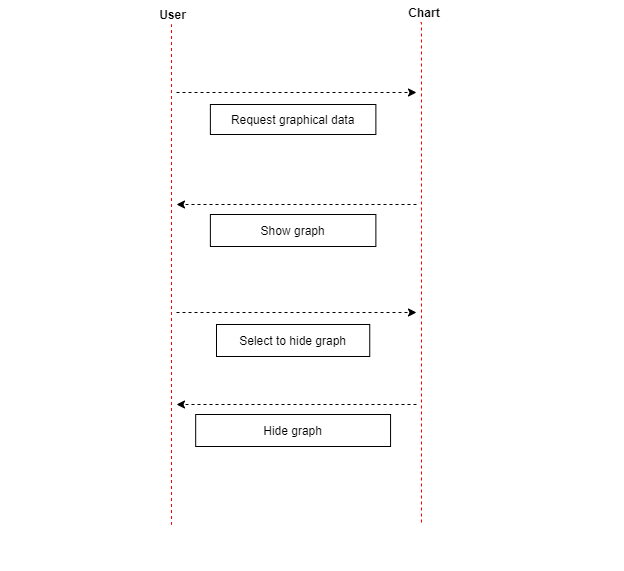

The diagram above was exported from draw.io. Its source (the exported page's mxGraphModel, read from the mxfile embedded in the PNG):
<mxGraphModel dx="1102" dy="592" grid="1" gridSize="10" guides="1" tooltips="1" connect="1" arrows="1" fold="1" page="1" pageScale="1" pageWidth="1169" pageHeight="826" background="#ffffff" math="0" shadow="0">
  <root>
    <mxCell id="0" />
    <mxCell id="1" parent="0" />
    <mxCell id="2" value="User                                                                                    " style="swimlane;whiteSpace=wrap;strokeColor=none;" parent="1" vertex="1">
      <mxGeometry x="164.5" y="130" width="622.75" height="568" as="geometry" />
    </mxCell>
    <mxCell id="6" value="" style="edgeStyle=elbowEdgeStyle;elbow=horizontal;verticalAlign=bottom;endArrow=none;endSize=8;strokeColor=#FF0000;endFill=0;rounded=0;dashed=1;" parent="2" edge="1">
      <mxGeometry x="155" y="-8" as="geometry">
        <mxPoint x="170" y="522" as="targetPoint" />
        <mxPoint x="170" y="22" as="sourcePoint" />
      </mxGeometry>
    </mxCell>
    <mxCell id="8" value="Show graph" style="" parent="2" vertex="1">
      <mxGeometry x="209.38" y="212" width="165.5" height="32" as="geometry" />
    </mxCell>
    <mxCell id="10" value="Select to hide graph" style="" parent="2" vertex="1">
      <mxGeometry x="215.5" y="322" width="153.25" height="32" as="geometry" />
    </mxCell>
    <mxCell id="7" value="Request graphical data" style="" parent="2" vertex="1">
      <mxGeometry x="209.38" y="102" width="165.5" height="30" as="geometry" />
    </mxCell>
    <mxCell id="8UYwzCP2YVPpEaz45Y-s-42" value="" style="endArrow=classic;html=1;dashed=1;" edge="1" parent="2">
      <mxGeometry width="50" height="50" relative="1" as="geometry">
        <mxPoint x="415.5" y="202" as="sourcePoint" />
        <mxPoint x="175.5" y="202" as="targetPoint" />
      </mxGeometry>
    </mxCell>
    <mxCell id="8UYwzCP2YVPpEaz45Y-s-50" value="Hide graph" style="" vertex="1" parent="2">
      <mxGeometry x="194.68" y="412" width="194.88" height="32" as="geometry" />
    </mxCell>
    <mxCell id="8UYwzCP2YVPpEaz45Y-s-51" value="" style="endArrow=classic;html=1;dashed=1;" edge="1" parent="2">
      <mxGeometry width="50" height="50" relative="1" as="geometry">
        <mxPoint x="415.5" y="402" as="sourcePoint" />
        <mxPoint x="175.5" y="402" as="targetPoint" />
      </mxGeometry>
    </mxCell>
    <mxCell id="3" value="Chart            " style="swimlane;whiteSpace=wrap;strokeColor=none;fillColor=none;startSize=23;" parent="1" vertex="1">
      <mxGeometry x="444.5" y="128" width="325.5" height="570" as="geometry" />
    </mxCell>
    <mxCell id="14" value="" style="edgeStyle=elbowEdgeStyle;elbow=horizontal;verticalAlign=bottom;endArrow=none;endSize=8;strokeColor=#FF0000;endFill=0;rounded=0;dashed=1;" parent="3" edge="1">
      <mxGeometry x="104.5" y="-28" as="geometry">
        <mxPoint x="140.5" y="522" as="targetPoint" />
        <mxPoint x="139.5" y="22" as="sourcePoint" />
        <Array as="points">
          <mxPoint x="140.5" y="-46" />
        </Array>
      </mxGeometry>
    </mxCell>
    <mxCell id="8UYwzCP2YVPpEaz45Y-s-44" value="" style="endArrow=classic;html=1;dashed=1;" edge="1" parent="3">
      <mxGeometry width="50" height="50" relative="1" as="geometry">
        <mxPoint x="-104.5" y="312" as="sourcePoint" />
        <mxPoint x="135.5" y="312" as="targetPoint" />
      </mxGeometry>
    </mxCell>
    <mxCell id="8UYwzCP2YVPpEaz45Y-s-43" value="" style="endArrow=classic;html=1;dashed=1;" edge="1" parent="1">
      <mxGeometry width="50" height="50" relative="1" as="geometry">
        <mxPoint x="340" y="220" as="sourcePoint" />
        <mxPoint x="580" y="220" as="targetPoint" />
      </mxGeometry>
    </mxCell>
  </root>
</mxGraphModel>